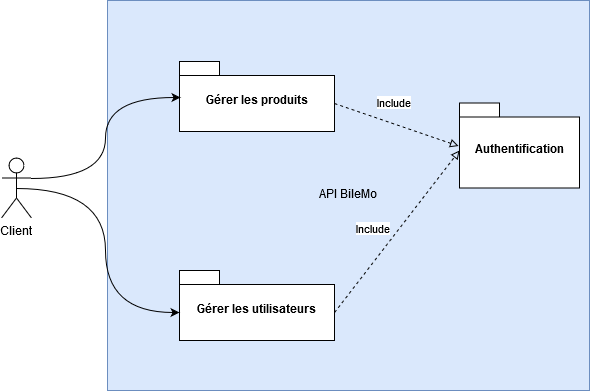

The diagram above was exported from draw.io. Its source (the exported page's mxGraphModel, read from the mxfile embedded in the PNG):
<mxGraphModel dx="1422" dy="791" grid="1" gridSize="10" guides="1" tooltips="1" connect="1" arrows="1" fold="1" page="1" pageScale="1" pageWidth="827" pageHeight="1169" math="0" shadow="0">
  <root>
    <mxCell id="0" />
    <mxCell id="1" parent="0" />
    <mxCell id="B2cS65P2ODoYleGxdp1N-1" value="API BileMo" style="html=1;fillColor=#dae8fc;strokeColor=#6c8ebf;" parent="1" vertex="1">
      <mxGeometry x="208" y="220" width="482" height="390" as="geometry" />
    </mxCell>
    <mxCell id="IYRnA1zpvWktSX5NkA6H-1" value="Authentification" style="shape=folder;fontStyle=1;spacingTop=10;tabWidth=40;tabHeight=14;tabPosition=left;html=1;" parent="1" vertex="1">
      <mxGeometry x="560" y="322.5" width="120" height="85" as="geometry" />
    </mxCell>
    <mxCell id="IYRnA1zpvWktSX5NkA6H-7" value="Include" style="endArrow=block;endFill=0;html=1;dashed=1;exitX=0;exitY=0;exitDx=155;exitDy=42;exitPerimeter=0;entryX=-0.008;entryY=0.506;entryDx=0;entryDy=0;entryPerimeter=0;" parent="1" source="oLjos_Cxy3xLwCTcTvJw-4" target="IYRnA1zpvWktSX5NkA6H-1" edge="1">
      <mxGeometry x="-0.125" y="20" width="160" relative="1" as="geometry">
        <mxPoint x="470" y="167.5" as="sourcePoint" />
        <mxPoint x="595" y="252.5" as="targetPoint" />
        <mxPoint y="1" as="offset" />
      </mxGeometry>
    </mxCell>
    <mxCell id="oLjos_Cxy3xLwCTcTvJw-4" value="Gérer les produits" style="shape=folder;fontStyle=1;spacingTop=10;tabWidth=40;tabHeight=14;tabPosition=left;html=1;" parent="1" vertex="1">
      <mxGeometry x="280" y="281" width="155" height="70" as="geometry" />
    </mxCell>
    <mxCell id="oLjos_Cxy3xLwCTcTvJw-5" value="Gérer les utilisateurs" style="shape=folder;fontStyle=1;spacingTop=10;tabWidth=40;tabHeight=14;tabPosition=left;html=1;" parent="1" vertex="1">
      <mxGeometry x="280" y="490" width="155" height="70" as="geometry" />
    </mxCell>
    <mxCell id="oLjos_Cxy3xLwCTcTvJw-8" value="Include" style="endArrow=block;endFill=0;html=1;dashed=1;exitX=0;exitY=0;exitDx=155;exitDy=42;exitPerimeter=0;" parent="1" source="oLjos_Cxy3xLwCTcTvJw-5" edge="1">
      <mxGeometry x="-0.125" y="20" width="160" relative="1" as="geometry">
        <mxPoint x="430" y="275" as="sourcePoint" />
        <mxPoint x="560" y="370" as="targetPoint" />
        <mxPoint y="1" as="offset" />
      </mxGeometry>
    </mxCell>
    <mxCell id="UdDUmI88tk-C5m-jT3DZ-6" style="edgeStyle=orthogonalEdgeStyle;rounded=0;orthogonalLoop=1;jettySize=auto;html=1;exitX=1;exitY=0.3333333333333333;exitDx=0;exitDy=0;exitPerimeter=0;curved=1;entryX=0.006;entryY=0.514;entryDx=0;entryDy=0;entryPerimeter=0;" parent="1" source="UdDUmI88tk-C5m-jT3DZ-3" target="oLjos_Cxy3xLwCTcTvJw-4" edge="1">
      <mxGeometry relative="1" as="geometry" />
    </mxCell>
    <mxCell id="UdDUmI88tk-C5m-jT3DZ-7" style="edgeStyle=orthogonalEdgeStyle;rounded=0;orthogonalLoop=1;jettySize=auto;html=1;exitX=0.5;exitY=0.5;exitDx=0;exitDy=0;exitPerimeter=0;entryX=0;entryY=0;entryDx=0;entryDy=42;entryPerimeter=0;curved=1;" parent="1" source="UdDUmI88tk-C5m-jT3DZ-3" target="oLjos_Cxy3xLwCTcTvJw-5" edge="1">
      <mxGeometry relative="1" as="geometry" />
    </mxCell>
    <mxCell id="UdDUmI88tk-C5m-jT3DZ-3" value="&lt;div&gt;Client&lt;/div&gt;&lt;div&gt;&lt;br&gt;&lt;/div&gt;" style="shape=umlActor;verticalLabelPosition=bottom;labelBackgroundColor=#ffffff;verticalAlign=top;html=1;" parent="1" vertex="1">
      <mxGeometry x="102" y="377.5" width="30" height="60" as="geometry" />
    </mxCell>
  </root>
</mxGraphModel>